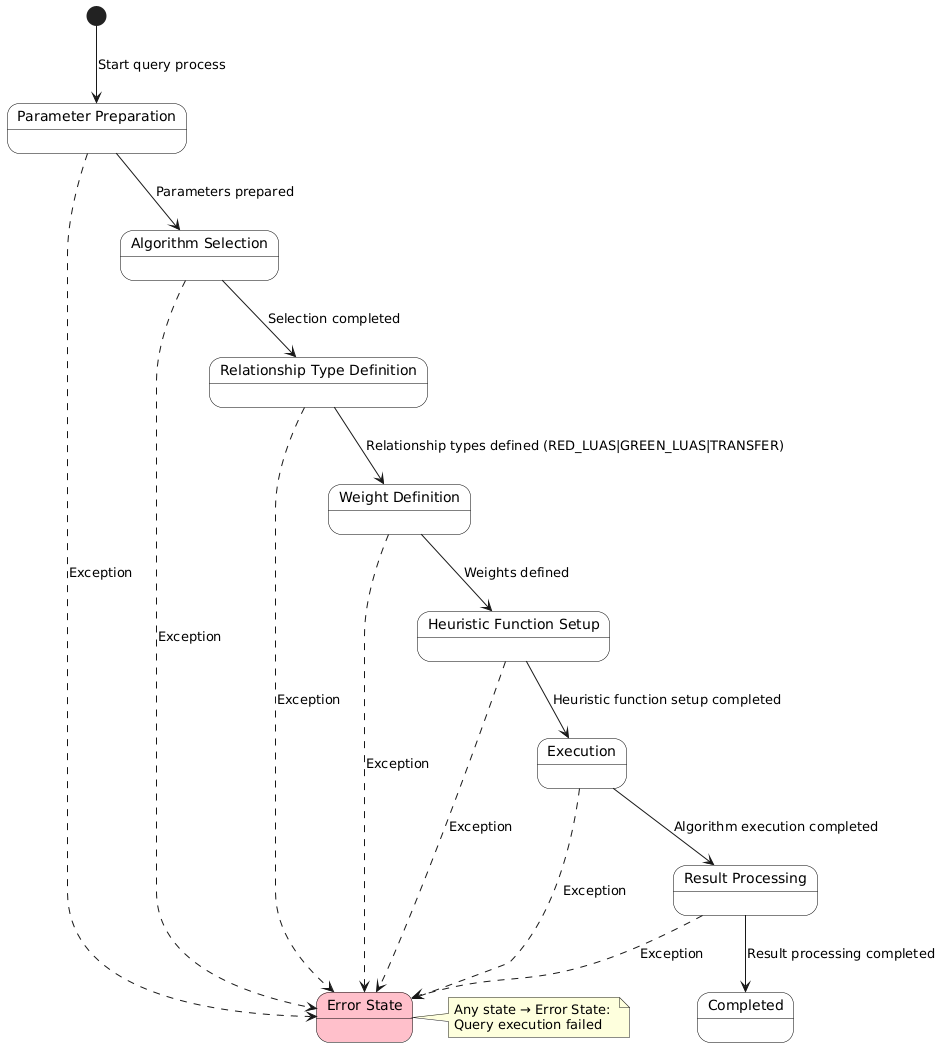

The diagram above was rendered by PlantUML. Its source (embedded in the PNG):
@startuml
'Neo4j Path Finding State Diagram
skinparam StateBackgroundColor white
skinparam StateBorderColor black

[*] --> ParameterPreparation : Start query process
ParameterPreparation --> AlgorithmSelection : Parameters prepared
AlgorithmSelection --> RelationshipTypeDefinition : Selection completed
RelationshipTypeDefinition --> WeightDefinition : Relationship types defined (RED_LUAS|GREEN_LUAS|TRANSFER)
WeightDefinition --> HeuristicFunctionSetup : Weights defined
HeuristicFunctionSetup --> Execution : Heuristic function setup completed
Execution --> ResultProcessing : Algorithm execution completed
ResultProcessing --> Completed : Result processing completed

state "Parameter Preparation" as ParameterPreparation
state "Algorithm Selection" as AlgorithmSelection
state "Relationship Type Definition" as RelationshipTypeDefinition
state "Weight Definition" as WeightDefinition
state "Heuristic Function Setup" as HeuristicFunctionSetup
state "Execution" as Execution
state "Result Processing" as ResultProcessing
state "Completed" as Completed
state "Error State" as ErrorState #pink

note right of ErrorState
  Any state → Error State: 
  Query execution failed
end note

ParameterPreparation -[dashed]-> ErrorState : Exception
AlgorithmSelection -[dashed]-> ErrorState : Exception
RelationshipTypeDefinition -[dashed]-> ErrorState : Exception
WeightDefinition -[dashed]-> ErrorState : Exception
HeuristicFunctionSetup -[dashed]-> ErrorState : Exception
Execution -[dashed]-> ErrorState : Exception
ResultProcessing -[dashed]-> ErrorState : Exception
@enduml